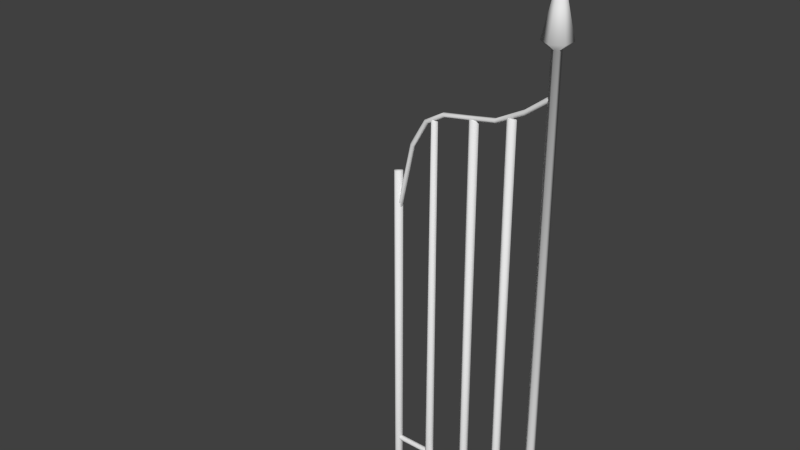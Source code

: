 # Source: graveyard.blend  (saved by Blender 2.74.0; exported with 4.5.12 LTS)
import bpy
from mathutils import Matrix  # noqa: F401  (used for matrix-valued properties, if any)

bpy.ops.wm.read_factory_settings(use_empty=True)
scene = bpy.context.scene
scene.name = 'Scene'

# ---- collections
col_collection_1 = bpy.data.collections.new('Collection 1'); scene.collection.children.link(col_collection_1)
col_collection_1.hide_render = True
col_collection_1.hide_viewport = True
col_collection_2 = bpy.data.collections.new('Collection 2'); scene.collection.children.link(col_collection_2)
col_collection_2.hide_render = True
col_collection_2.hide_viewport = True
col_collection_3 = bpy.data.collections.new('Collection 3'); scene.collection.children.link(col_collection_3)
col_collection_3.hide_render = True
col_collection_3.hide_viewport = True
col_collection_4 = bpy.data.collections.new('Collection 4'); scene.collection.children.link(col_collection_4)
col_collection_4.hide_render = True
col_collection_4.hide_viewport = True
col_collection_5 = bpy.data.collections.new('Collection 5'); scene.collection.children.link(col_collection_5)

# ---- materials (node trees are filled in below, after node groups)
mat_dirt = bpy.data.materials.new('dirt')
mat_dirt.alpha_threshold = 0.0
mat_dirt.use_transparent_shadow = False
mat_dirt.roughness = 0.5
mat_main = bpy.data.materials.new('main')
mat_main.alpha_threshold = 0.0
mat_main.use_transparent_shadow = False
mat_main.roughness = 0.5
mat_bell_stand = bpy.data.materials.new('bell_stand')
mat_bell_stand.alpha_threshold = 0.0
mat_bell_stand.use_transparent_shadow = False
mat_bell_stand.roughness = 0.5
mat_bell = bpy.data.materials.new('bell')
mat_bell.alpha_threshold = 0.0
mat_bell.use_transparent_shadow = False
mat_bell.diffuse_color = (0.8, 0.3379, 0.1713, 1.0)
mat_bell.roughness = 0.5
mat_dop_dirt = bpy.data.materials.new('dop_dirt')
mat_dop_dirt.alpha_threshold = 0.0
mat_dop_dirt.use_transparent_shadow = False
mat_dop_dirt.roughness = 0.5

# ---- node groups
ng_auto_smooth = bpy.data.node_groups.new('Auto Smooth', 'GeometryNodeTree')
_s = ng_auto_smooth.interface.new_socket(name='Geometry', in_out='OUTPUT', socket_type='NodeSocketGeometry')
_s = ng_auto_smooth.interface.new_socket(name='Geometry', in_out='INPUT', socket_type='NodeSocketGeometry')
_s = ng_auto_smooth.interface.new_socket(name='Angle', in_out='INPUT', socket_type='NodeSocketFloat')
_s.subtype = 'ANGLE'
_s.min_value = 0.0
_s.max_value = 3.142
ng_auto_smooth.is_modifier = True
_N = ng_auto_smooth.nodes; _L = ng_auto_smooth.links
n0 = _N.new('NodeGroupOutput'); n0.name = 'Group Output'; n0.location = (480, -100)
n1 = _N.new('NodeGroupInput'); n1.name = 'Group Input'; n1.location = (-420, -300)
n2 = _N.new('NodeGroupInput'); n2.name = 'Group Input.001'; n2.location = (-60, -100)
n3 = _N.new('GeometryNodeSetShadeSmooth'); n3.name = 'Set Shade Smooth'; n3.location = (120, -100)
n3.domain = 'EDGE'
n4 = _N.new('GeometryNodeSetShadeSmooth'); n4.name = 'Set Shade Smooth.001'; n4.location = (300, -100)
n5 = _N.new('GeometryNodeInputMeshEdgeAngle'); n5.name = 'Edge Angle'; n5.location = (-420, -220)
n6 = _N.new('GeometryNodeInputEdgeSmooth'); n6.name = 'Is Edge Smooth'; n6.location = (-60, -160)
n7 = _N.new('GeometryNodeInputShadeSmooth'); n7.name = 'Is Face Smooth'; n7.location = (-240, -340)
n8 = _N.new('FunctionNodeBooleanMath'); n8.name = 'Boolean Math'; n8.location = (-60, -220)
n9 = _N.new('FunctionNodeCompare'); n9.name = 'Compare'; n9.location = (-240, -180)
n9.operation = 'LESS_EQUAL'
_L.new(n5.outputs[0], n9.inputs[0])
_L.new(n4.outputs[0], n0.inputs[0])
_L.new(n1.outputs[1], n9.inputs[1])
_L.new(n9.outputs[0], n8.inputs[0])
_L.new(n7.outputs[0], n8.inputs[1])
_L.new(n2.outputs[0], n3.inputs[0])
_L.new(n6.outputs[0], n3.inputs[1])
_L.new(n3.outputs[0], n4.inputs[0])
_L.new(n8.outputs[0], n3.inputs[2])
n0.is_active_output = True

# ---- material node trees

# ---- world
world_world = bpy.data.worlds.new('World'); scene.world = world_world
world_world.color = (0.05088, 0.05088, 0.05088)
world_world.use_sun_shadow = False
world_world.sun_shadow_jitter_overblur = 0.0
world_world.cycles.sampling_method = 'MANUAL'
world_world.cycles.sample_map_resolution = 256
world_world.light_settings.distance = 50.0

# ---- meshes
me_cube_001 = bpy.data.meshes.new('Cube.001')
me_cube_001.from_pydata([(7.139, -0.2429, -2.081), (-7.345, -0.2429, -2.096), (-7.519, -0.2429, 165.1), (7.139, 6.238, -2.081), (6.965, 6.238, 165.1), (-7.345, 6.238, -2.096), (-7.519, 6.238, 165.1), (40.35, -0.4802, 127.7), (13.66, -0.4585, 127.8), (40.26, -0.4802, 125.9), (-40.27, -0.4802, 135.9), (40.56, -0.4802, 131.6), (-1.512, -7.483, 124.9), (39.79, -0.4802, 117.1), (-41.03, -0.4802, 121.4), (-11.13, -4.072, 135.8), (-7.145, -4.072, 135.3), (8.1, -4.072, 115.3), (10.53, -4.072, 117.7), (-9.725, 3.392, 134.8), (-8.08, 5.675, 136.3), (8.1, 5.486, 115.3), (8.659, 5.487, 119.6), (-5.512, -6.329, 133.7), (8.9, -6.329, 119.3), (6.468, -6.329, 116.9), (-9.492, -6.329, 132.8), (7.026, 7.744, 121.2), (-7.06, 7.744, 135.3), (-7.727, 7.744, 131.0), (6.468, 7.744, 116.9), (-41.03, -4.464, 121.4), (39.79, -4.464, 117.1), (-40.27, -4.464, 135.9), (40.56, -4.464, 131.6), (40.23, -4.464, 126.1), (27.56, -4.442, 125.2), (40.14, -4.464, 124.3), (1.694, -7.483, 126.5), (-0.01691, 8.548, 128.2), (-1.512, 8.548, 124.9), (2.619, -0.2429, 165.1), (6.965, 4.126, 165.1), (6.976, -0.2429, 154.0)], [], [(6, 4, 3, 5), (2, 6, 5, 1), (41, 43, 42), (28, 23, 38, 39), (31, 32, 37, 36, 33), (26, 29, 40, 12), (14, 10, 8, 9, 13), (11, 34, 35, 7), (13, 32, 31, 14), (24, 25, 17, 18), (22, 18, 21), (28, 29, 19, 20), (16, 20, 15), (25, 30, 21, 17), (27, 24, 18, 22), (20, 16, 23, 28), (39, 38, 24, 27), (15, 19, 29, 26), (12, 40, 30, 25), (22, 21, 30, 27), (39, 40, 29, 28), (16, 15, 23), (38, 12, 25, 24), (9, 37, 32, 13), (27, 30, 40, 39), (8, 36, 37, 9), (14, 31, 33, 10), (7, 35, 36, 8), (23, 26, 12, 38), (10, 11, 7, 8), (33, 36, 35, 34), (10, 33, 34, 11), (20, 19, 15), (18, 17, 21), (15, 26, 23), (4, 6, 2, 41, 42), (4, 42, 43, 0, 3), (41, 2, 1, 0, 43)])
me_cube_001.polygons.foreach_set('use_smooth', [True] * 38)
me_cube_001.polygons.foreach_set('material_index', [1, 1, 1, 1, 1, 1, 1, 1, 1, 1, 1, 1, 1, 1, 1, 1, 1, 1, 1, 1, 1, 1, 1, 1, 1, 1, 1, 1, 1, 1, 1, 1, 1, 1, 1, 1, 1, 1])
_k = set([(0, 1), (0, 3), (0, 43), (1, 2), (1, 5), (2, 6), (2, 41), (3, 4), (3, 5), (4, 6), (4, 42), (5, 6), (7, 8), (7, 11), (7, 35), (8, 9), (8, 36), (9, 13), (9, 37), (10, 11), (10, 14), (10, 33), (11, 34), (13, 14), (13, 32), (14, 31), (31, 32), (31, 33), (32, 37), (33, 34), (34, 35), (35, 36), (36, 37), (41, 42), (41, 43), (42, 43)])
me_cube_001.attributes.new('sharp_edge', 'BOOLEAN', 'EDGE').data.foreach_set('value', [ (min(e.vertices), max(e.vertices)) in _k for e in me_cube_001.edges])
_uv = me_cube_001.uv_layers.new(name='UVMap')
_uv.uv.foreach_set('vector', [0.4415, 0.9553, 0.4415, 0.9926, 0.01162, 0.9926, 0.01162, 0.9553, 0.8776, 0.9108, 0.8776, 0.9274, 0.4477, 0.9274, 0.4477, 0.9108, 0.8832, 0.9695, 0.8685, 0.9427, 0.8947, 0.9586, 0.919, 0.3209, 0.8827, 0.3159, 0.8793, 0.2898, 0.9206, 0.2953, 0.4381, 0.9483, 0.23, 0.9483, 0.2301, 0.9298, 0.2625, 0.9293, 0.4381, 0.9111, 0.9765, 0.1593, 0.9403, 0.1528, 0.9383, 0.1303, 0.9795, 0.1303, 0.2235, 0.9099, 0.2235, 0.9471, 0.08397, 0.9337, 0.0154, 0.9324, 0.0154, 0.9099, 0.9945, 0.9729, 0.9843, 0.9729, 0.9843, 0.9587, 0.9945, 0.9627, 0.6441, 0.904, 0.6441, 0.8938, 0.8522, 0.8938, 0.8522, 0.904, 0.894, 0.1111, 0.9041, 0.1112, 0.9041, 0.1195, 0.894, 0.1194, 0.894, 0.1449, 0.894, 0.1194, 0.9041, 0.1445, 0.894, 0.02685, 0.9041, 0.02721, 0.9041, 0.03688, 0.894, 0.03166, 0.894, 0.05042, 0.894, 0.03166, 0.9041, 0.04878, 0.9765, 0.1013, 0.9403, 0.1013, 0.9461, 0.09541, 0.9707, 0.09541, 0.9181, 0.2698, 0.8818, 0.2636, 0.8875, 0.2575, 0.9122, 0.2639, 0.9137, 0.3248, 0.8886, 0.3217, 0.8827, 0.3159, 0.919, 0.3209, 0.9206, 0.2953, 0.8793, 0.2898, 0.8818, 0.2636, 0.9181, 0.2698, 0.9707, 0.168, 0.9514, 0.164, 0.9403, 0.1528, 0.9765, 0.1593, 0.9795, 0.1303, 0.9383, 0.1303, 0.9403, 0.1013, 0.9765, 0.1013, 0.894, 0.1449, 0.9041, 0.1445, 0.9041, 0.1524, 0.894, 0.1527, 0.894, 0.1748, 0.9041, 0.175, 0.9041, 0.1967, 0.894, 0.1968, 0.894, 0.05042, 0.9041, 0.04878, 0.894, 0.05847, 0.894, 0.08479, 0.9041, 0.08488, 0.9041, 0.1112, 0.894, 0.1111, 0.9106, 0.9341, 0.9003, 0.9301, 0.9003, 0.9116, 0.9106, 0.9116, 0.894, 0.1527, 0.9041, 0.1524, 0.9041, 0.175, 0.894, 0.1748, 0.9756, 0.9816, 0.9394, 0.9926, 0.907, 0.9926, 0.907, 0.9816, 0.8835, 0.9103, 0.8938, 0.9103, 0.8938, 0.9475, 0.8835, 0.9475, 0.9096, 0.971, 0.9098, 0.96, 0.9425, 0.9589, 0.9782, 0.971, 0.894, 0.05847, 0.9041, 0.05856, 0.9041, 0.08488, 0.894, 0.08479, 0.2235, 0.9471, 0.0154, 0.9471, 0.0154, 0.937, 0.08397, 0.9337, 0.4381, 0.9111, 0.2625, 0.9293, 0.2301, 0.9252, 0.23, 0.9111, 0.8522, 0.8938, 0.8522, 0.904, 0.6441, 0.904, 0.6441, 0.8938, 0.894, 0.03166, 0.9041, 0.03688, 0.9041, 0.04878, 0.894, 0.1194, 0.9041, 0.1195, 0.9041, 0.1445, 0.9041, 0.04878, 0.9041, 0.05856, 0.894, 0.05847, 0.9001, 0.9587, 0.8993, 0.9959, 0.8827, 0.9956, 0.8832, 0.9695, 0.8947, 0.9586, 0.8655, 0.9309, 0.8655, 0.9382, 0.8379, 0.9491, 0.4486, 0.9491, 0.4486, 0.9329, 0.8776, 0.9682, 0.8776, 0.9942, 0.4477, 0.9942, 0.4477, 0.957, 0.8492, 0.957])
me_cube_001.materials.append(mat_dirt)
me_cube_001.materials.append(mat_main)
me_cube_001.materials.append(mat_bell_stand)
me_cube_001.materials.append(mat_bell)
me_cube_001.materials.append(mat_dop_dirt)
me_cube_001.use_remesh_preserve_volume = False
me_cube_001.use_remesh_preserve_attributes = False
me_cube_001.use_mirror_vertex_groups = False
me_cube_001.update()
me_cube_036 = bpy.data.meshes.new('Cube.036')
me_cube_036.from_pydata([(7.139, -0.2429, -2.081), (-7.345, -0.2429, -2.096), (-7.519, -0.2429, 230.8), (7.139, 6.238, -2.081), (6.965, 6.238, 230.8), (-7.345, 6.238, -2.096), (-7.519, 6.238, 230.8), (72.43, -0.4802, 174.8), (45.74, -0.4585, 175.0), (72.34, -0.4802, 173.1), (-61.0, -0.4802, 184.3), (72.64, -0.4802, 178.8), (-1.512, -7.483, 173.3), (71.88, -0.4802, 164.3), (-61.77, -0.4802, 169.8), (-11.13, -4.072, 184.2), (-7.145, -4.072, 183.8), (8.1, -4.072, 163.7), (10.53, -4.072, 166.1), (-9.725, 3.392, 183.2), (-8.08, 5.675, 184.7), (8.1, 5.486, 163.7), (8.659, 5.487, 168.0), (-5.512, -6.329, 182.1), (8.9, -6.329, 167.8), (6.468, -6.329, 165.3), (-9.492, -6.329, 181.3), (7.026, 7.744, 169.6), (-7.06, 7.744, 183.7), (-7.727, 7.744, 179.4), (6.468, 7.744, 165.3), (-61.77, -4.464, 169.8), (71.88, -4.464, 164.3), (-61.0, -4.464, 184.3), (72.64, -4.464, 178.8), (72.32, -4.464, 173.3), (59.64, -4.442, 172.4), (72.22, -4.464, 171.5), (1.694, -7.483, 175.0), (-0.01691, 8.548, 176.7), (-1.512, 8.548, 173.3), (2.619, -0.2429, 230.8), (6.965, 4.126, 230.8), (6.976, -0.2429, 219.8)], [], [(6, 4, 3, 5), (2, 6, 5, 1), (41, 43, 42), (28, 23, 38, 39), (31, 32, 37, 36, 33), (26, 29, 40, 12), (14, 10, 8, 9, 13), (11, 34, 35, 7), (13, 32, 31, 14), (24, 25, 17, 18), (22, 18, 21), (28, 29, 19, 20), (16, 20, 15), (25, 30, 21, 17), (27, 24, 18, 22), (20, 16, 23, 28), (39, 38, 24, 27), (15, 19, 29, 26), (12, 40, 30, 25), (22, 21, 30, 27), (39, 40, 29, 28), (16, 15, 23), (38, 12, 25, 24), (9, 37, 32, 13), (27, 30, 40, 39), (8, 36, 37, 9), (14, 31, 33, 10), (7, 35, 36, 8), (23, 26, 12, 38), (10, 11, 7, 8), (33, 36, 35, 34), (10, 33, 34, 11), (20, 19, 15), (18, 17, 21), (15, 26, 23), (4, 6, 2, 41, 42), (4, 42, 43, 0, 3), (41, 2, 1, 0, 43)])
me_cube_036.polygons.foreach_set('use_smooth', [True] * 38)
me_cube_036.polygons.foreach_set('material_index', [1, 1, 1, 1, 1, 1, 1, 1, 1, 1, 1, 1, 1, 1, 1, 1, 1, 1, 1, 1, 1, 1, 1, 1, 1, 1, 1, 1, 1, 1, 1, 1, 1, 1, 1, 1, 1, 1])
_k = set([(0, 1), (0, 3), (0, 43), (1, 2), (1, 5), (2, 6), (2, 41), (3, 4), (3, 5), (4, 6), (4, 42), (5, 6), (7, 8), (7, 11), (7, 35), (8, 9), (8, 36), (9, 13), (9, 37), (10, 11), (10, 14), (10, 33), (11, 34), (13, 14), (13, 32), (14, 31), (31, 32), (31, 33), (32, 37), (33, 34), (34, 35), (35, 36), (36, 37), (41, 42), (41, 43), (42, 43)])
me_cube_036.attributes.new('sharp_edge', 'BOOLEAN', 'EDGE').data.foreach_set('value', [ (min(e.vertices), max(e.vertices)) in _k for e in me_cube_036.edges])
_uv = me_cube_036.uv_layers.new(name='UVMap')
_uv.uv.foreach_set('vector', [0.4415, 0.9553, 0.4415, 0.9926, 0.01162, 0.9926, 0.01162, 0.9553, 0.8776, 0.9108, 0.8776, 0.9274, 0.4477, 0.9274, 0.4477, 0.9108, 0.8832, 0.9695, 0.8685, 0.9427, 0.8947, 0.9586, 0.919, 0.3209, 0.8827, 0.3159, 0.8793, 0.2898, 0.9206, 0.2953, 0.4381, 0.9483, 0.23, 0.9483, 0.2301, 0.9298, 0.2625, 0.9293, 0.4381, 0.9111, 0.9765, 0.1593, 0.9403, 0.1528, 0.9383, 0.1303, 0.9795, 0.1303, 0.2235, 0.9099, 0.2235, 0.9471, 0.08397, 0.9337, 0.0154, 0.9324, 0.0154, 0.9099, 0.9945, 0.9729, 0.9843, 0.9729, 0.9843, 0.9587, 0.9945, 0.9627, 0.6441, 0.904, 0.6441, 0.8938, 0.8522, 0.8938, 0.8522, 0.904, 0.894, 0.1111, 0.9041, 0.1112, 0.9041, 0.1195, 0.894, 0.1194, 0.894, 0.1449, 0.894, 0.1194, 0.9041, 0.1445, 0.894, 0.02685, 0.9041, 0.02721, 0.9041, 0.03688, 0.894, 0.03166, 0.894, 0.05042, 0.894, 0.03166, 0.9041, 0.04878, 0.9765, 0.1013, 0.9403, 0.1013, 0.9461, 0.09541, 0.9707, 0.09541, 0.9181, 0.2698, 0.8818, 0.2636, 0.8875, 0.2575, 0.9122, 0.2639, 0.9137, 0.3248, 0.8886, 0.3217, 0.8827, 0.3159, 0.919, 0.3209, 0.9206, 0.2953, 0.8793, 0.2898, 0.8818, 0.2636, 0.9181, 0.2698, 0.9707, 0.168, 0.9514, 0.164, 0.9403, 0.1528, 0.9765, 0.1593, 0.9795, 0.1303, 0.9383, 0.1303, 0.9403, 0.1013, 0.9765, 0.1013, 0.894, 0.1449, 0.9041, 0.1445, 0.9041, 0.1524, 0.894, 0.1527, 0.894, 0.1748, 0.9041, 0.175, 0.9041, 0.1967, 0.894, 0.1968, 0.894, 0.05042, 0.9041, 0.04878, 0.894, 0.05847, 0.894, 0.08479, 0.9041, 0.08488, 0.9041, 0.1112, 0.894, 0.1111, 0.9106, 0.9341, 0.9003, 0.9301, 0.9003, 0.9116, 0.9106, 0.9116, 0.894, 0.1527, 0.9041, 0.1524, 0.9041, 0.175, 0.894, 0.1748, 0.9756, 0.9816, 0.9394, 0.9926, 0.907, 0.9926, 0.907, 0.9816, 0.8835, 0.9103, 0.8938, 0.9103, 0.8938, 0.9475, 0.8835, 0.9475, 0.9096, 0.971, 0.9098, 0.96, 0.9425, 0.9589, 0.9782, 0.971, 0.894, 0.05847, 0.9041, 0.05856, 0.9041, 0.08488, 0.894, 0.08479, 0.2235, 0.9471, 0.0154, 0.9471, 0.0154, 0.937, 0.08397, 0.9337, 0.4381, 0.9111, 0.2625, 0.9293, 0.2301, 0.9252, 0.23, 0.9111, 0.8522, 0.8938, 0.8522, 0.904, 0.6441, 0.904, 0.6441, 0.8938, 0.894, 0.03166, 0.9041, 0.03688, 0.9041, 0.04878, 0.894, 0.1194, 0.9041, 0.1195, 0.9041, 0.1445, 0.9041, 0.04878, 0.9041, 0.05856, 0.894, 0.05847, 0.9001, 0.9587, 0.8993, 0.9959, 0.8827, 0.9956, 0.8832, 0.9695, 0.8947, 0.9586, 0.8655, 0.9309, 0.8655, 0.9382, 0.8379, 0.9491, 0.4486, 0.9491, 0.4486, 0.9329, 0.8776, 0.9682, 0.8776, 0.9942, 0.4477, 0.9942, 0.4477, 0.957, 0.8492, 0.957])
me_cube_036.materials.append(mat_dirt)
me_cube_036.materials.append(mat_main)
me_cube_036.materials.append(mat_bell_stand)
me_cube_036.materials.append(mat_bell)
me_cube_036.materials.append(mat_dop_dirt)
me_cube_036.use_remesh_preserve_volume = False
me_cube_036.use_remesh_preserve_attributes = False
me_cube_036.use_mirror_vertex_groups = False
me_cube_036.update()
me_cube_037 = bpy.data.meshes.new('Cube.037')
me_cube_037.from_pydata([(-57.16, -23.23, 0.0), (-57.16, 23.23, 0.0), (-62.77, 23.23, 166.8), (-62.77, -23.23, 166.8), (-47.31, 23.23, 166.8), (-46.17, -23.23, 197.4), (-47.31, -23.23, 166.8), (-48.1, 23.23, 0.0), (-46.17, 23.23, 197.4), (-48.1, -23.23, 0.0), (-24.05, 23.23, 166.8), (-24.05, -23.23, 166.8), (-24.05, 23.23, 221.6), (-24.05, -23.23, 0.0), (-24.05, -23.23, 221.6), (-24.05, 23.23, 0.0), (-35.68, 23.23, 166.8), (-35.93, -23.23, 212.2), (-36.08, 23.23, 0.0), (-35.68, -23.23, 166.8), (-35.93, 23.23, 212.2), (-36.08, -23.23, 0.0), (0.0, -23.23, 166.8), (0.0, 23.23, 166.8), (57.16, -23.23, 0.0), (57.16, 23.23, 0.0), (62.77, 23.23, 166.8), (62.77, -23.23, 166.8), (0.0, 23.23, 224.5), (0.0, -23.23, 224.5), (0.0, -23.23, 0.0), (0.0, 23.23, 0.0), (47.31, 23.23, 166.8), (46.17, -23.23, 197.4), (47.31, -23.23, 166.8), (48.1, 23.23, 0.0), (46.17, 23.23, 197.4), (48.1, -23.23, 0.0), (24.05, 23.23, 166.8), (24.05, -23.23, 166.8), (24.05, 23.23, 221.6), (24.05, -23.23, 0.0), (24.05, -23.23, 221.6), (24.05, 23.23, 0.0), (35.68, 23.23, 166.8), (35.93, -23.23, 212.2), (36.08, 23.23, 0.0), (35.68, -23.23, 166.8), (35.93, 23.23, 212.2), (36.08, -23.23, 0.0)], [], [(6, 5, 8, 4), (6, 3, 0, 9), (17, 5, 6, 19), (12, 28, 23, 10), (3, 2, 1, 0), (10, 23, 31, 15), (2, 4, 7, 1), (4, 2, 3, 6), (19, 6, 9, 21), (17, 20, 8, 5), (29, 28, 12, 14), (22, 11, 13, 30), (16, 10, 15, 18), (20, 12, 10, 16), (29, 14, 11, 22), (8, 20, 16, 4), (4, 16, 18, 7), (14, 12, 20, 17), (11, 19, 21, 13), (14, 17, 19, 11), (34, 32, 36, 33), (34, 37, 24, 27), (45, 47, 34, 33), (40, 38, 23, 28), (27, 24, 25, 26), (38, 43, 31, 23), (26, 25, 35, 32), (32, 34, 27, 26), (47, 49, 37, 34), (45, 33, 36, 48), (29, 42, 40, 28), (22, 30, 41, 39), (44, 46, 43, 38), (48, 44, 38, 40), (29, 22, 39, 42), (36, 32, 44, 48), (32, 35, 46, 44), (42, 45, 48, 40), (39, 41, 49, 47), (42, 39, 47, 45)])
me_cube_037.polygons.foreach_set('use_smooth', [True] * 40)
_k = set([(0, 1), (0, 3), (0, 9), (1, 2), (2, 4), (3, 6), (4, 6), (4, 8), (5, 6), (5, 17), (8, 20), (9, 21), (12, 20), (12, 28), (13, 21), (13, 30), (14, 17), (14, 29), (24, 25), (24, 27), (24, 37), (25, 26), (26, 32), (27, 34), (28, 40), (29, 42), (30, 41), (32, 34), (32, 36), (33, 34), (33, 45), (36, 48), (37, 49), (40, 48), (41, 49), (42, 45)])
me_cube_037.attributes.new('sharp_edge', 'BOOLEAN', 'EDGE').data.foreach_set('value', [ (min(e.vertices), max(e.vertices)) in _k for e in me_cube_037.edges])
_uv = me_cube_037.uv_layers.new(name='UVMap')
_uv.uv.foreach_set('vector', [0.4683, 0.8114, 0.3675, 0.8114, 0.3675, 0.6738, 0.4683, 0.6738, 0.7861, 0.1737, 0.8371, 0.1737, 0.8186, 0.6678, 0.7887, 0.6678, 0.7486, 0.03952, 0.7824, 0.08319, 0.7861, 0.1737, 0.7478, 0.1737, 0.1309, 0.01159, 0.2101, 0.002961, 0.2101, 0.1737, 0.1309, 0.1737, 0.8436, 0.002961, 0.9967, 0.002961, 0.9967, 0.497, 0.8436, 0.497, 0.1309, 0.1737, 0.2101, 0.1737, 0.2101, 0.6678, 0.1309, 0.6678, 0.003294, 0.1737, 0.05424, 0.1737, 0.05162, 0.6678, 0.02178, 0.6678, 0.5833, 0.8114, 0.5324, 0.8114, 0.5324, 0.6738, 0.5833, 0.6738, 0.7478, 0.1737, 0.7861, 0.1737, 0.7887, 0.6678, 0.7491, 0.6678, 0.3189, 0.8114, 0.3189, 0.6738, 0.3675, 0.6738, 0.3675, 0.8114, 0.003294, 0.7802, 0.1564, 0.7802, 0.1564, 0.8514, 0.003294, 0.8514, 0.6303, 0.1737, 0.7095, 0.1737, 0.7095, 0.6678, 0.6303, 0.6678, 0.09255, 0.1737, 0.1309, 0.1737, 0.1309, 0.6678, 0.09124, 0.6678, 0.09171, 0.03952, 0.1309, 0.01159, 0.1309, 0.1737, 0.09255, 0.1737, 0.6303, 0.002961, 0.7095, 0.01159, 0.7095, 0.1737, 0.6303, 0.1737, 0.05797, 0.08319, 0.09171, 0.03952, 0.09255, 0.1737, 0.05424, 0.1737, 0.05424, 0.1737, 0.09255, 0.1737, 0.09124, 0.6678, 0.05162, 0.6678, 0.003294, 0.8514, 0.1564, 0.8514, 0.1564, 0.8866, 0.003294, 0.8866, 0.7095, 0.1737, 0.7478, 0.1737, 0.7491, 0.6678, 0.7095, 0.6678, 0.7095, 0.01159, 0.7486, 0.03952, 0.7478, 0.1737, 0.7095, 0.1737, 0.3123, 0.6738, 0.3123, 0.8114, 0.2116, 0.8114, 0.2116, 0.6738, 0.4744, 0.1737, 0.4718, 0.6678, 0.442, 0.6678, 0.4235, 0.1737, 0.5119, 0.03952, 0.5127, 0.1737, 0.4744, 0.1737, 0.4781, 0.08319, 0.2893, 0.01159, 0.2893, 0.1737, 0.2101, 0.1737, 0.2101, 0.002961, 0.8436, 0.997, 0.8436, 0.503, 0.9967, 0.503, 0.9967, 0.997, 0.2893, 0.1737, 0.2893, 0.6678, 0.2101, 0.6678, 0.2101, 0.1737, 0.4169, 0.1737, 0.3984, 0.6678, 0.3686, 0.6678, 0.3659, 0.1737, 0.4749, 0.8114, 0.4749, 0.6738, 0.5258, 0.6738, 0.5258, 0.8114, 0.5127, 0.1737, 0.5114, 0.6678, 0.4718, 0.6678, 0.4744, 0.1737, 0.1629, 0.6738, 0.2116, 0.6738, 0.2116, 0.8114, 0.1629, 0.8114, 0.003294, 0.7802, 0.003294, 0.7089, 0.1564, 0.7089, 0.1564, 0.7802, 0.6303, 0.1737, 0.6303, 0.6678, 0.551, 0.6678, 0.551, 0.1737, 0.3276, 0.1737, 0.3289, 0.6678, 0.2893, 0.6678, 0.2893, 0.1737, 0.3285, 0.03952, 0.3276, 0.1737, 0.2893, 0.1737, 0.2893, 0.01159, 0.6303, 0.002961, 0.6303, 0.1737, 0.551, 0.1737, 0.551, 0.01159, 0.3622, 0.08319, 0.3659, 0.1737, 0.3276, 0.1737, 0.3285, 0.03952, 0.3659, 0.1737, 0.3686, 0.6678, 0.3289, 0.6678, 0.3276, 0.1737, 0.003294, 0.7089, 0.003294, 0.6738, 0.1564, 0.6738, 0.1564, 0.7089, 0.551, 0.1737, 0.551, 0.6678, 0.5114, 0.6678, 0.5127, 0.1737, 0.551, 0.01159, 0.551, 0.1737, 0.5127, 0.1737, 0.5119, 0.03952])
me_cube_037.use_remesh_preserve_volume = False
me_cube_037.use_remesh_preserve_attributes = False
me_cube_037.use_mirror_vertex_groups = False
me_cube_037.update()
me_circle = bpy.data.meshes.new('Circle')
me_circle.from_pydata([(-172.2, 5.211, 0.3056), (-176.8, 2.606, 0.3056), (-176.8, -2.606, 0.3056), (-172.2, -5.211, 0.3056), (-167.7, -2.606, 0.3056), (-167.7, 2.606, 0.3056), (-172.2, 5.211, 259.3), (-176.8, 2.606, 259.3), (-176.8, -2.606, 259.3), (-172.2, -5.211, 259.3), (-167.7, -2.606, 259.3), (-167.7, 2.606, 259.3), (-170.5, 5.211, 181.9), (-170.5, 2.606, 186.4), (-170.5, -2.606, 186.4), (-170.5, -5.211, 181.9), (-170.5, -2.606, 177.3), (-170.5, 2.606, 177.3), (-170.5, 5.211, 25.87), (-170.5, 2.606, 30.39), (-170.5, -2.606, 30.39), (-170.5, -5.211, 25.87), (-170.5, -2.606, 21.36), (-170.5, 2.606, 21.36), (-126.0, 5.211, 0.3056), (-130.6, 2.606, 0.3056), (-130.6, -2.606, 0.3056), (-126.0, -5.211, 0.3056), (-121.5, -2.606, 0.3056), (-121.5, 2.606, 0.3056), (-126.0, 5.211, 230.1), (-130.6, 2.606, 230.1), (-130.6, -2.606, 230.1), (-126.0, -5.211, 230.1), (-121.5, -2.606, 230.1), (-121.5, 2.606, 230.1), (-58.89, 5.211, 0.3056), (-63.41, 2.606, 0.3056), (-63.41, -2.606, 0.3056), (-58.89, -5.211, 0.3056), (-54.38, -2.606, 0.3056), (-54.38, 2.606, 0.3056), (-58.89, 5.211, 210.2), (-63.41, 2.606, 210.2), (-63.41, -2.606, 210.2), (-58.89, -5.211, 210.2), (-54.38, -2.606, 210.2), (-54.38, 2.606, 210.2), (-3.956, 2.606, 0.3056), (-3.956, -2.606, 0.3056), (-3.956, 2.606, 200.8), (-3.956, -2.606, 200.8), (-172.2, 15.33, 266.9), (-185.5, 7.664, 266.9), (-185.5, -7.664, 266.9), (-172.2, -15.33, 266.9), (-159.0, -7.664, 266.9), (-159.0, 7.664, 266.9), (-172.2, -1.015e-07, 335.9), (-116.5, -5.518, 237.3), (-126.0, -11.04, 237.3), (-135.6, -5.518, 237.3), (-135.6, 5.518, 237.3), (-126.0, 11.04, 237.3), (-116.5, 5.518, 237.3), (-126.0, 1.036e-07, 254.3), (-48.97, -5.727, 217.7), (-58.89, -11.45, 217.7), (-68.81, -5.727, 217.7), (-68.81, 5.727, 217.7), (-58.89, 11.45, 217.7), (-48.97, 5.727, 217.7), (-58.89, -1.015e-07, 239.0), (-171.3, -3.217, 116.4), (-171.8, -4.845, 119.2), (-171.8, -8.102, 119.2), (-171.3, -9.731, 116.4), (-170.9, -8.102, 113.6), (-170.9, -4.845, 113.6), (-136.8, -3.217, 122.0), (-137.3, -4.845, 124.8), (-137.3, -8.102, 124.8), (-136.8, -9.731, 122.0), (-136.4, -8.102, 119.2), (-136.4, -4.845, 119.2), (-101.7, -3.217, 116.4), (-100.4, -4.845, 119.0), (-100.4, -8.102, 119.0), (-101.7, -9.731, 116.4), (-103.0, -8.102, 113.9), (-103.0, -4.845, 113.9), (-74.0, -3.217, 90.56), (-72.73, -4.845, 93.08), (-72.73, -8.102, 93.08), (-74.0, -9.731, 90.56), (-75.26, -8.102, 88.04), (-75.26, -4.845, 88.04), (-37.04, -3.217, 84.4), (-37.87, -4.845, 87.1), (-37.87, -8.102, 87.1), (-37.04, -9.731, 84.4), (-36.21, -8.102, 81.7), (-36.21, -4.845, 81.7), (-11.17, -3.217, 106.6), (-13.43, -4.845, 108.3), (-13.43, -8.102, 108.3), (-11.17, -9.731, 106.6), (-8.914, -8.102, 104.9), (-8.914, -4.845, 104.9), (-2.232, -4.845, 129.9), (-2.232, -8.102, 129.9), (172.2, 5.211, 0.3056), (176.8, 2.606, 0.3056), (176.8, -2.606, 0.3056), (172.2, -5.211, 0.3056), (167.7, -2.606, 0.3056), (167.7, 2.606, 0.3056), (172.2, 5.211, 259.3), (176.8, 2.606, 259.3), (176.8, -2.606, 259.3), (172.2, -5.211, 259.3), (167.7, -2.606, 259.3), (167.7, 2.606, 259.3), (170.5, 5.211, 181.9), (170.5, 2.606, 186.4), (170.5, -2.606, 186.4), (170.5, -5.211, 181.9), (170.5, -2.606, 177.3), (170.5, 2.606, 177.3), (170.5, 5.211, 25.87), (170.5, 2.606, 30.39), (170.5, -2.606, 30.39), (170.5, -5.211, 25.87), (170.5, -2.606, 21.36), (170.5, 2.606, 21.36), (126.0, 5.211, 0.3056), (130.6, 2.606, 0.3056), (130.6, -2.606, 0.3056), (126.0, -5.211, 0.3056), (121.5, -2.606, 0.3056), (121.5, 2.606, 0.3056), (126.0, 5.211, 230.1), (130.6, 2.606, 230.1), (130.6, -2.606, 230.1), (126.0, -5.211, 230.1), (121.5, -2.606, 230.1), (121.5, 2.606, 230.1), (58.89, 5.211, 0.3056), (63.41, 2.606, 0.3056), (63.41, -2.606, 0.3056), (58.89, -5.211, 0.3056), (54.38, -2.606, 0.3056), (54.38, 2.606, 0.3056), (58.89, 5.211, 210.2), (63.41, 2.606, 210.2), (63.41, -2.606, 210.2), (58.89, -5.211, 210.2), (54.38, -2.606, 210.2), (54.38, 2.606, 210.2), (3.956, 2.606, 0.3056), (3.956, -2.606, 0.3056), (3.956, 2.606, 200.8), (3.956, -2.606, 200.8), (172.2, 15.33, 266.9), (185.5, 7.664, 266.9), (185.5, -7.664, 266.9), (172.2, -15.33, 266.9), (159.0, -7.664, 266.9), (159.0, 7.664, 266.9), (172.2, -1.015e-07, 335.9), (116.5, -5.518, 237.3), (126.0, -11.04, 237.3), (135.6, -5.518, 237.3), (135.6, 5.518, 237.3), (126.0, 11.04, 237.3), (116.5, 5.518, 237.3), (126.0, 1.036e-07, 254.3), (48.97, -5.727, 217.7), (58.89, -11.45, 217.7), (68.81, -5.727, 217.7), (68.81, 5.727, 217.7), (58.89, 11.45, 217.7), (48.97, 5.727, 217.7), (58.89, -1.015e-07, 239.0), (171.3, -3.217, 116.4), (171.8, -4.845, 119.2), (171.8, -8.102, 119.2), (171.3, -9.731, 116.4), (170.9, -8.102, 113.6), (170.9, -4.845, 113.6), (136.8, -3.217, 122.0), (137.3, -4.845, 124.8), (137.3, -8.102, 124.8), (136.8, -9.731, 122.0), (136.4, -8.102, 119.2), (136.4, -4.845, 119.2), (101.7, -3.217, 116.4), (100.4, -4.845, 119.0), (100.4, -8.102, 119.0), (101.7, -9.731, 116.4), (103.0, -8.102, 113.9), (103.0, -4.845, 113.9), (74.0, -3.217, 90.56), (72.73, -4.845, 93.08), (72.73, -8.102, 93.08), (74.0, -9.731, 90.56), (75.26, -8.102, 88.04), (75.26, -4.845, 88.04), (37.04, -3.217, 84.4), (37.87, -4.845, 87.1), (37.87, -8.102, 87.1), (37.04, -9.731, 84.4), (36.21, -8.102, 81.7), (36.21, -4.845, 81.7), (11.17, -3.217, 106.6), (13.43, -4.845, 108.3), (13.43, -8.102, 108.3), (11.17, -9.731, 106.6), (8.914, -8.102, 104.9), (8.914, -4.845, 104.9), (2.232, -4.845, 129.9), (2.232, -8.102, 129.9), (0.0, 3.257, 181.9), (0.0, 1.629, 184.7), (0.0, -1.628, 184.7), (0.0, -3.257, 181.9), (0.0, -1.628, 179.0), (0.0, 1.629, 179.0), (0.0, 3.257, 25.87), (0.0, 1.629, 28.69), (0.0, -1.628, 28.69), (0.0, -3.257, 25.87), (0.0, -1.628, 23.05), (0.0, 1.629, 23.05), (0.0, 5.211, 0.3056), (0.0, -5.211, 0.3056), (0.0, 5.211, 200.8), (0.0, -5.211, 200.8), (0.0, -3.217, 129.4), (0.0, -9.731, 129.4), (0.0, -8.102, 128.8), (0.0, -4.845, 128.8)], [], [(5, 0, 6, 11), (4, 5, 11, 10), (3, 4, 10, 9), (2, 3, 9, 8), (1, 2, 8, 7), (0, 1, 7, 6), (17, 12, 222, 227), (16, 17, 227, 226), (15, 16, 226, 225), (14, 15, 225, 224), (13, 14, 224, 223), (12, 13, 223, 222), (23, 18, 228, 233), (22, 23, 233, 232), (21, 22, 232, 231), (20, 21, 231, 230), (19, 20, 230, 229), (18, 19, 229, 228), (29, 24, 30, 35), (28, 29, 35, 34), (27, 28, 34, 33), (26, 27, 33, 32), (25, 26, 32, 31), (24, 25, 31, 30), (41, 36, 42, 47), (40, 41, 47, 46), (39, 40, 46, 45), (38, 39, 45, 44), (37, 38, 44, 43), (36, 37, 43, 42), (49, 235, 237, 51), (48, 49, 51, 50), (234, 48, 50, 236), (11, 6, 52, 57), (10, 11, 57, 56), (9, 10, 56, 55), (8, 9, 55, 54), (7, 8, 54, 53), (6, 7, 53, 52), (30, 31, 62, 63), (31, 32, 61, 62), (32, 33, 60, 61), (33, 34, 59, 60), (34, 35, 64, 59), (35, 30, 63, 64), (57, 52, 58), (56, 57, 58), (55, 56, 58), (54, 55, 58), (53, 54, 58), (52, 53, 58), (42, 43, 69, 70), (43, 44, 68, 69), (44, 45, 67, 68), (45, 46, 66, 67), (46, 47, 71, 66), (47, 42, 70, 71), (63, 62, 65), (62, 61, 65), (61, 60, 65), (60, 59, 65), (59, 64, 65), (64, 63, 65), (50, 51, 237, 236), (70, 69, 72), (69, 68, 72), (68, 67, 72), (67, 66, 72), (66, 71, 72), (71, 70, 72), (73, 79, 84, 78), (78, 84, 83, 77), (77, 83, 82, 76), (76, 82, 81, 75), (75, 81, 80, 74), (74, 80, 79, 73), (79, 85, 90, 84), (84, 90, 89, 83), (83, 89, 88, 82), (82, 88, 87, 81), (81, 87, 86, 80), (80, 86, 85, 79), (85, 91, 96, 90), (90, 96, 95, 89), (89, 95, 94, 88), (88, 94, 93, 87), (87, 93, 92, 86), (86, 92, 91, 85), (91, 97, 102, 96), (96, 102, 101, 95), (95, 101, 100, 94), (94, 100, 99, 93), (93, 99, 98, 92), (92, 98, 97, 91), (97, 103, 108, 102), (102, 108, 107, 101), (101, 107, 106, 100), (100, 106, 105, 99), (99, 105, 104, 98), (98, 104, 103, 97), (103, 238, 241, 108), (108, 241, 240, 107), (107, 240, 239, 106), (106, 239, 110, 105), (105, 110, 109, 104), (104, 109, 238, 103), (73, 78, 75, 74), (76, 75, 78, 77), (109, 110, 239, 238), (116, 122, 117, 111), (115, 121, 122, 116), (114, 120, 121, 115), (113, 119, 120, 114), (112, 118, 119, 113), (111, 117, 118, 112), (128, 227, 222, 123), (127, 226, 227, 128), (126, 225, 226, 127), (125, 224, 225, 126), (124, 223, 224, 125), (123, 222, 223, 124), (134, 233, 228, 129), (133, 232, 233, 134), (132, 231, 232, 133), (131, 230, 231, 132), (130, 229, 230, 131), (129, 228, 229, 130), (140, 146, 141, 135), (139, 145, 146, 140), (138, 144, 145, 139), (137, 143, 144, 138), (136, 142, 143, 137), (135, 141, 142, 136), (152, 158, 153, 147), (151, 157, 158, 152), (150, 156, 157, 151), (149, 155, 156, 150), (148, 154, 155, 149), (147, 153, 154, 148), (160, 162, 237, 235), (159, 161, 162, 160), (234, 236, 161, 159), (122, 168, 163, 117), (121, 167, 168, 122), (120, 166, 167, 121), (119, 165, 166, 120), (118, 164, 165, 119), (117, 163, 164, 118), (141, 174, 173, 142), (142, 173, 172, 143), (143, 172, 171, 144), (144, 171, 170, 145), (145, 170, 175, 146), (146, 175, 174, 141), (168, 169, 163), (167, 169, 168), (166, 169, 167), (165, 169, 166), (164, 169, 165), (163, 169, 164), (153, 181, 180, 154), (154, 180, 179, 155), (155, 179, 178, 156), (156, 178, 177, 157), (157, 177, 182, 158), (158, 182, 181, 153), (174, 176, 173), (173, 176, 172), (172, 176, 171), (171, 176, 170), (170, 176, 175), (175, 176, 174), (161, 236, 237, 162), (181, 183, 180), (180, 183, 179), (179, 183, 178), (178, 183, 177), (177, 183, 182), (182, 183, 181), (184, 189, 195, 190), (189, 188, 194, 195), (188, 187, 193, 194), (187, 186, 192, 193), (186, 185, 191, 192), (185, 184, 190, 191), (190, 195, 201, 196), (195, 194, 200, 201), (194, 193, 199, 200), (193, 192, 198, 199), (192, 191, 197, 198), (191, 190, 196, 197), (196, 201, 207, 202), (201, 200, 206, 207), (200, 199, 205, 206), (199, 198, 204, 205), (198, 197, 203, 204), (197, 196, 202, 203), (202, 207, 213, 208), (207, 206, 212, 213), (206, 205, 211, 212), (205, 204, 210, 211), (204, 203, 209, 210), (203, 202, 208, 209), (208, 213, 219, 214), (213, 212, 218, 219), (212, 211, 217, 218), (211, 210, 216, 217), (210, 209, 215, 216), (209, 208, 214, 215), (214, 219, 241, 238), (219, 218, 240, 241), (218, 217, 239, 240), (217, 216, 221, 239), (216, 215, 220, 221), (215, 214, 238, 220), (184, 185, 186, 189), (187, 188, 189, 186), (220, 238, 239, 221)])
me_circle.polygons.foreach_set('use_smooth', [True] * 218)
_uv = me_circle.uv_layers.new(name='UVMap')
_uv.uv.foreach_set('vector', [0.4391, 0.6281, 0.4322, 0.6259, 0.4193, 0.09456, 0.4262, 0.09674, 0.833, 0.002489, 0.8409, 0.002586, 0.8334, 0.6465, 0.8256, 0.6464, 0.567, 0.005022, 0.5738, 0.00284, 0.5609, 0.5342, 0.5541, 0.5363, 0.5602, 0.002489, 0.567, 0.005022, 0.5541, 0.5363, 0.5473, 0.5338, 0.7491, 0.002489, 0.757, 0.002586, 0.7494, 0.6512, 0.7416, 0.6512, 0.4322, 0.6259, 0.4255, 0.6284, 0.4126, 0.09709, 0.4193, 0.09456, 0.9722, 0.851, 0.9644, 0.851, 0.9644, 0.4267, 0.9722, 0.4267, 0.9087, 0.851, 0.9041, 0.851, 0.9041, 0.4267, 0.9087, 0.4267, 0.9165, 0.851, 0.9087, 0.851, 0.9087, 0.4267, 0.9165, 0.4267, 0.8781, 0.002489, 0.8821, 0.002803, 0.8821, 0.4266, 0.8781, 0.4263, 0.8703, 0.002489, 0.8781, 0.002489, 0.8781, 0.4263, 0.8703, 0.4263, 0.8663, 0.002803, 0.8703, 0.002489, 0.8703, 0.4263, 0.8663, 0.4266, 0.9849, 0.851, 0.977, 0.851, 0.977, 0.4267, 0.9849, 0.4267, 0.8915, 0.851, 0.8869, 0.851, 0.8869, 0.4267, 0.8915, 0.4267, 0.8993, 0.851, 0.8915, 0.851, 0.8915, 0.4267, 0.8993, 0.4267, 0.8575, 0.002489, 0.8615, 0.002803, 0.8615, 0.4266, 0.8575, 0.4263, 0.8497, 0.002489, 0.8575, 0.002489, 0.8575, 0.4263, 0.8497, 0.4263, 0.8457, 0.002803, 0.8497, 0.002489, 0.8497, 0.4263, 0.8457, 0.4266, 0.1324, 0.9202, 0.1255, 0.918, 0.1181, 0.4489, 0.1249, 0.4512, 0.9302, 0.002489, 0.938, 0.002552, 0.9337, 0.5709, 0.9259, 0.5708, 0.02443, 0.4371, 0.03128, 0.4348, 0.02385, 0.9039, 0.017, 0.9062, 0.01765, 0.4346, 0.02443, 0.4371, 0.017, 0.9062, 0.01022, 0.9037, 0.6423, 0.002489, 0.6501, 0.002671, 0.6377, 0.5751, 0.6298, 0.575, 0.1255, 0.918, 0.1187, 0.9205, 0.1113, 0.4514, 0.1181, 0.4489, 0.2912, 0.4346, 0.298, 0.4371, 0.29, 0.8663, 0.2833, 0.8638, 0.3191, 0.4346, 0.327, 0.4347, 0.3224, 0.9547, 0.3145, 0.9546, 0.2632, 0.8789, 0.2564, 0.8814, 0.2485, 0.4523, 0.2552, 0.4498, 0.27, 0.8812, 0.2632, 0.8789, 0.2552, 0.4498, 0.2621, 0.452, 0.6817, 0.002489, 0.6896, 0.002697, 0.6765, 0.5264, 0.6686, 0.5262, 0.298, 0.4371, 0.3048, 0.4349, 0.2969, 0.864, 0.29, 0.8663, 0.3811, 0.8428, 0.3751, 0.8405, 0.3751, 0.4346, 0.3811, 0.437, 0.3859, 0.4346, 0.3938, 0.4346, 0.3938, 0.93, 0.3859, 0.93, 0.3583, 0.8405, 0.3524, 0.8428, 0.3524, 0.437, 0.3583, 0.4346, 0.4262, 0.09674, 0.4193, 0.09456, 0.4189, 0.07579, 0.4391, 0.08221, 0.8256, 0.6464, 0.8334, 0.6465, 0.8409, 0.6605, 0.8178, 0.6602, 0.5541, 0.5363, 0.5609, 0.5342, 0.5738, 0.5487, 0.5536, 0.5551, 0.5473, 0.5338, 0.5541, 0.5363, 0.5536, 0.5551, 0.5337, 0.5477, 0.7416, 0.6512, 0.7494, 0.6512, 0.757, 0.6614, 0.7338, 0.6612, 0.4193, 0.09456, 0.4126, 0.09709, 0.399, 0.08324, 0.4189, 0.07579, 0.1181, 0.4489, 0.1113, 0.4514, 0.1035, 0.4398, 0.1179, 0.4346, 0.6298, 0.575, 0.6377, 0.5751, 0.6419, 0.5853, 0.6252, 0.5849, 0.01022, 0.9037, 0.017, 0.9062, 0.01677, 0.9205, 0.002416, 0.9152, 0.017, 0.9062, 0.02385, 0.9039, 0.03128, 0.9157, 0.01677, 0.9205, 0.9259, 0.5708, 0.9337, 0.5709, 0.938, 0.5832, 0.9214, 0.5831, 0.1249, 0.4512, 0.1181, 0.4489, 0.1179, 0.4346, 0.1324, 0.4394, 0.4391, 0.08221, 0.4189, 0.07579, 0.4171, 0.002489, 0.8178, 0.6602, 0.8409, 0.6605, 0.8282, 0.7625, 0.5536, 0.5551, 0.5738, 0.5487, 0.5518, 0.6284, 0.5337, 0.5477, 0.5536, 0.5551, 0.5518, 0.6284, 0.7338, 0.6612, 0.757, 0.6614, 0.7441, 0.7702, 0.4189, 0.07579, 0.399, 0.08324, 0.4171, 0.002489, 0.29, 0.8663, 0.2969, 0.864, 0.3048, 0.8765, 0.2898, 0.8814, 0.6686, 0.5262, 0.6765, 0.5264, 0.681, 0.5372, 0.6637, 0.5367, 0.2621, 0.452, 0.2552, 0.4498, 0.255, 0.4346, 0.27, 0.4395, 0.2552, 0.4498, 0.2485, 0.4523, 0.2401, 0.4401, 0.255, 0.4346, 0.3145, 0.9546, 0.3224, 0.9547, 0.327, 0.9677, 0.3097, 0.9675, 0.2833, 0.8638, 0.29, 0.8663, 0.2898, 0.8814, 0.2749, 0.876, 0.6168, 0.5865, 0.6252, 0.5849, 0.6329, 0.6133, 0.6252, 0.5849, 0.6419, 0.5853, 0.6329, 0.6133, 0.6419, 0.5853, 0.6501, 0.5873, 0.6329, 0.6133, 0.5228, 0.6334, 0.5228, 0.6505, 0.5078, 0.641, 0.9214, 0.5831, 0.938, 0.5832, 0.9295, 0.6068, 0.503, 0.6516, 0.4888, 0.6425, 0.503, 0.6334, 0.5512, 0.6703, 0.5446, 0.6658, 0.5446, 0.6584, 0.5577, 0.6674, 0.655, 0.5383, 0.6637, 0.5367, 0.6715, 0.5715, 0.6637, 0.5367, 0.681, 0.5372, 0.6715, 0.5715, 0.681, 0.5372, 0.6896, 0.5392, 0.6715, 0.5715, 0.4536, 0.6334, 0.4536, 0.6512, 0.4379, 0.641, 0.3097, 0.9675, 0.327, 0.9677, 0.318, 0.9975, 0.4742, 0.6334, 0.4742, 0.6512, 0.4585, 0.6436, 0.3869, 0.002489, 0.3942, 0.08875, 0.3864, 0.08955, 0.3791, 0.00329, 0.1808, 0.429, 0.1881, 0.3428, 0.1926, 0.3426, 0.1854, 0.4288, 0.1854, 0.4288, 0.1926, 0.3426, 0.2004, 0.3434, 0.1932, 0.4296, 0.3475, 0.4361, 0.3475, 0.5212, 0.3436, 0.5198, 0.3436, 0.4346, 0.3436, 0.4346, 0.3436, 0.5198, 0.3357, 0.5198, 0.3357, 0.4346, 0.3357, 0.4346, 0.3357, 0.5198, 0.3318, 0.5212, 0.3318, 0.4361, 0.3942, 0.08875, 0.3796, 0.1756, 0.3725, 0.1721, 0.3864, 0.08955, 0.1881, 0.3428, 0.1742, 0.2602, 0.1787, 0.26, 0.1926, 0.3426, 0.1926, 0.3426, 0.1787, 0.26, 0.1858, 0.2566, 0.2004, 0.3434, 0.3475, 0.5212, 0.3475, 0.6091, 0.3436, 0.612, 0.3436, 0.5198, 0.3436, 0.5198, 0.3436, 0.612, 0.3357, 0.612, 0.3357, 0.5198, 0.3357, 0.5198, 0.3357, 0.612, 0.3318, 0.6091, 0.3318, 0.5212, 0.3796, 0.1756, 0.3258, 0.2422, 0.3187, 0.2387, 0.3725, 0.1721, 0.6295, 0.6738, 0.6295, 0.6182, 0.6374, 0.6182, 0.6374, 0.6738, 0.1787, 0.26, 0.125, 0.1934, 0.1321, 0.1899, 0.1858, 0.2566, 0.1858, 0.2566, 0.1321, 0.1899, 0.1346, 0.1867, 0.1884, 0.2533, 0.3436, 0.612, 0.3436, 0.6838, 0.3357, 0.6838, 0.3357, 0.612, 0.3821, 0.1788, 0.3284, 0.2454, 0.3258, 0.2422, 0.3796, 0.1756, 0.3258, 0.2422, 0.3098, 0.3335, 0.3021, 0.3352, 0.3187, 0.2387, 0.1204, 0.1936, 0.1038, 0.09708, 0.1084, 0.09687, 0.125, 0.1934, 0.125, 0.1934, 0.1084, 0.09687, 0.1161, 0.09859, 0.1321, 0.1899, 0.3475, 0.6809, 0.3475, 0.7735, 0.3436, 0.7711, 0.3436, 0.6838, 0.3436, 0.6838, 0.3436, 0.7711, 0.3357, 0.7711, 0.3357, 0.6838, 0.3357, 0.6838, 0.3357, 0.7711, 0.3318, 0.7735, 0.3318, 0.6809, 0.3098, 0.3335, 0.3506, 0.3998, 0.3448, 0.4052, 0.3021, 0.3352, 0.7079, 0.5765, 0.7079, 0.645, 0.7001, 0.645, 0.7001, 0.5765, 0.1084, 0.09687, 0.151, 0.02693, 0.1569, 0.03229, 0.1161, 0.09859, 0.1161, 0.09859, 0.1569, 0.03229, 0.1582, 0.03786, 0.1192, 0.1005, 0.5787, 0.7348, 0.5787, 0.6751, 0.5865, 0.6751, 0.5865, 0.7348, 0.3129, 0.3316, 0.3519, 0.3943, 0.3506, 0.3998, 0.3098, 0.3335, 0.7119, 0.6481, 0.7119, 0.7088, 0.7079, 0.7074, 0.7079, 0.645, 0.7079, 0.645, 0.7079, 0.7074, 0.7001, 0.7074, 0.7001, 0.645, 0.7001, 0.645, 0.7001, 0.7074, 0.6961, 0.7088, 0.6961, 0.6481, 0.1569, 0.03229, 0.2004, 0.002489, 0.1995, 0.008093, 0.1582, 0.03786, 0.5787, 0.6751, 0.5787, 0.6182, 0.5865, 0.6182, 0.5865, 0.6751, 0.3519, 0.3943, 0.3932, 0.424, 0.3942, 0.4296, 0.3506, 0.3998, 0.5263, 0.6676, 0.5263, 0.6597, 0.5398, 0.6671, 0.533, 0.6712, 0.5398, 0.6592, 0.5398, 0.6671, 0.5263, 0.6597, 0.533, 0.6555, 0.5626, 0.6677, 0.5626, 0.6596, 0.568, 0.6555, 0.568, 0.6717, 0.4391, 0.6281, 0.4262, 0.09674, 0.4193, 0.09456, 0.4322, 0.6259, 0.833, 0.002489, 0.8256, 0.6464, 0.8334, 0.6465, 0.8409, 0.002586, 0.567, 0.005022, 0.5541, 0.5363, 0.5609, 0.5342, 0.5738, 0.00284, 0.5602, 0.002489, 0.5473, 0.5338, 0.5541, 0.5363, 0.567, 0.005022, 0.7491, 0.002489, 0.7416, 0.6512, 0.7494, 0.6512, 0.757, 0.002586, 0.4322, 0.6259, 0.4193, 0.09456, 0.4126, 0.09709, 0.4255, 0.6284, 0.9722, 0.851, 0.9722, 0.4267, 0.9644, 0.4267, 0.9644, 0.851, 0.9087, 0.851, 0.9087, 0.4267, 0.9041, 0.4267, 0.9041, 0.851, 0.9165, 0.851, 0.9165, 0.4267, 0.9087, 0.4267, 0.9087, 0.851, 0.8781, 0.002489, 0.8781, 0.4263, 0.8821, 0.4266, 0.8821, 0.002803, 0.8703, 0.002489, 0.8703, 0.4263, 0.8781, 0.4263, 0.8781, 0.002489, 0.8663, 0.002803, 0.8663, 0.4266, 0.8703, 0.4263, 0.8703, 0.002489, 0.9849, 0.851, 0.9849, 0.4267, 0.977, 0.4267, 0.977, 0.851, 0.8915, 0.851, 0.8915, 0.4267, 0.8869, 0.4267, 0.8869, 0.851, 0.8993, 0.851, 0.8993, 0.4267, 0.8915, 0.4267, 0.8915, 0.851, 0.8575, 0.002489, 0.8575, 0.4263, 0.8615, 0.4266, 0.8615, 0.002803, 0.8497, 0.002489, 0.8497, 0.4263, 0.8575, 0.4263, 0.8575, 0.002489, 0.8457, 0.002803, 0.8457, 0.4266, 0.8497, 0.4263, 0.8497, 0.002489, 0.1324, 0.9202, 0.1249, 0.4512, 0.1181, 0.4489, 0.1255, 0.918, 0.9302, 0.002489, 0.9259, 0.5708, 0.9337, 0.5709, 0.938, 0.002552, 0.02443, 0.4371, 0.017, 0.9062, 0.02385, 0.9039, 0.03128, 0.4348, 0.01765, 0.4346, 0.01022, 0.9037, 0.017, 0.9062, 0.02443, 0.4371, 0.6423, 0.002489, 0.6298, 0.575, 0.6377, 0.5751, 0.6501, 0.002671, 0.1255, 0.918, 0.1181, 0.4489, 0.1113, 0.4514, 0.1187, 0.9205, 0.2912, 0.4346, 0.2833, 0.8638, 0.29, 0.8663, 0.298, 0.4371, 0.3191, 0.4346, 0.3145, 0.9546, 0.3224, 0.9547, 0.327, 0.4347, 0.2632, 0.8789, 0.2552, 0.4498, 0.2485, 0.4523, 0.2564, 0.8814, 0.27, 0.8812, 0.2621, 0.452, 0.2552, 0.4498, 0.2632, 0.8789, 0.6817, 0.002489, 0.6686, 0.5262, 0.6765, 0.5264, 0.6896, 0.002697, 0.298, 0.4371, 0.29, 0.8663, 0.2969, 0.864, 0.3048, 0.4349, 0.3811, 0.8428, 0.3811, 0.437, 0.3751, 0.4346, 0.3751, 0.8405, 0.3859, 0.4346, 0.3859, 0.93, 0.3938, 0.93, 0.3938, 0.4346, 0.3583, 0.8405, 0.3583, 0.4346, 0.3524, 0.437, 0.3524, 0.8428, 0.4262, 0.09674, 0.4391, 0.08221, 0.4189, 0.07579, 0.4193, 0.09456, 0.8256, 0.6464, 0.8178, 0.6602, 0.8409, 0.6605, 0.8334, 0.6465, 0.5541, 0.5363, 0.5536, 0.5551, 0.5738, 0.5487, 0.5609, 0.5342, 0.5473, 0.5338, 0.5337, 0.5477, 0.5536, 0.5551, 0.5541, 0.5363, 0.7416, 0.6512, 0.7338, 0.6612, 0.757, 0.6614, 0.7494, 0.6512, 0.4193, 0.09456, 0.4189, 0.07579, 0.399, 0.08324, 0.4126, 0.09709, 0.1181, 0.4489, 0.1179, 0.4346, 0.1035, 0.4398, 0.1113, 0.4514, 0.6298, 0.575, 0.6252, 0.5849, 0.6419, 0.5853, 0.6377, 0.5751, 0.01022, 0.9037, 0.002416, 0.9152, 0.01677, 0.9205, 0.017, 0.9062, 0.017, 0.9062, 0.01677, 0.9205, 0.03128, 0.9157, 0.02385, 0.9039, 0.9259, 0.5708, 0.9214, 0.5831, 0.938, 0.5832, 0.9337, 0.5709, 0.1249, 0.4512, 0.1324, 0.4394, 0.1179, 0.4346, 0.1181, 0.4489, 0.4391, 0.08221, 0.4171, 0.002489, 0.4189, 0.07579, 0.8178, 0.6602, 0.8282, 0.7625, 0.8409, 0.6605, 0.5536, 0.5551, 0.5518, 0.6284, 0.5738, 0.5487, 0.5337, 0.5477, 0.5518, 0.6284, 0.5536, 0.5551, 0.7338, 0.6612, 0.7441, 0.7702, 0.757, 0.6614, 0.4189, 0.07579, 0.4171, 0.002489, 0.399, 0.08324, 0.29, 0.8663, 0.2898, 0.8814, 0.3048, 0.8765, 0.2969, 0.864, 0.6686, 0.5262, 0.6637, 0.5367, 0.681, 0.5372, 0.6765, 0.5264, 0.2621, 0.452, 0.27, 0.4395, 0.255, 0.4346, 0.2552, 0.4498, 0.2552, 0.4498, 0.255, 0.4346, 0.2401, 0.4401, 0.2485, 0.4523, 0.3145, 0.9546, 0.3097, 0.9675, 0.327, 0.9677, 0.3224, 0.9547, 0.2833, 0.8638, 0.2749, 0.876, 0.2898, 0.8814, 0.29, 0.8663, 0.6168, 0.5865, 0.6329, 0.6133, 0.6252, 0.5849, 0.6252, 0.5849, 0.6329, 0.6133, 0.6419, 0.5853, 0.6419, 0.5853, 0.6329, 0.6133, 0.6501, 0.5873, 0.5228, 0.6334, 0.5078, 0.641, 0.5228, 0.6505, 0.9214, 0.5831, 0.9295, 0.6068, 0.938, 0.5832, 0.503, 0.6516, 0.503, 0.6334, 0.4888, 0.6425, 0.5512, 0.6703, 0.5577, 0.6674, 0.5446, 0.6584, 0.5446, 0.6658, 0.655, 0.5383, 0.6715, 0.5715, 0.6637, 0.5367, 0.6637, 0.5367, 0.6715, 0.5715, 0.681, 0.5372, 0.681, 0.5372, 0.6715, 0.5715, 0.6896, 0.5392, 0.4536, 0.6334, 0.4379, 0.641, 0.4536, 0.6512, 0.3097, 0.9675, 0.318, 0.9975, 0.327, 0.9677, 0.4742, 0.6334, 0.4585, 0.6436, 0.4742, 0.6512, 0.3869, 0.002489, 0.3791, 0.00329, 0.3864, 0.08955, 0.3942, 0.08875, 0.1808, 0.429, 0.1854, 0.4288, 0.1926, 0.3426, 0.1881, 0.3428, 0.1854, 0.4288, 0.1932, 0.4296, 0.2004, 0.3434, 0.1926, 0.3426, 0.3475, 0.4361, 0.3436, 0.4346, 0.3436, 0.5198, 0.3475, 0.5212, 0.3436, 0.4346, 0.3357, 0.4346, 0.3357, 0.5198, 0.3436, 0.5198, 0.3357, 0.4346, 0.3318, 0.4361, 0.3318, 0.5212, 0.3357, 0.5198, 0.3942, 0.08875, 0.3864, 0.08955, 0.3725, 0.1721, 0.3796, 0.1756, 0.1881, 0.3428, 0.1926, 0.3426, 0.1787, 0.26, 0.1742, 0.2602, 0.1926, 0.3426, 0.2004, 0.3434, 0.1858, 0.2566, 0.1787, 0.26, 0.3475, 0.5212, 0.3436, 0.5198, 0.3436, 0.612, 0.3475, 0.6091, 0.3436, 0.5198, 0.3357, 0.5198, 0.3357, 0.612, 0.3436, 0.612, 0.3357, 0.5198, 0.3318, 0.5212, 0.3318, 0.6091, 0.3357, 0.612, 0.3796, 0.1756, 0.3725, 0.1721, 0.3187, 0.2387, 0.3258, 0.2422, 0.6295, 0.6738, 0.6374, 0.6738, 0.6374, 0.6182, 0.6295, 0.6182, 0.1787, 0.26, 0.1858, 0.2566, 0.1321, 0.1899, 0.125, 0.1934, 0.1858, 0.2566, 0.1884, 0.2533, 0.1346, 0.1867, 0.1321, 0.1899, 0.3436, 0.612, 0.3357, 0.612, 0.3357, 0.6838, 0.3436, 0.6838, 0.3821, 0.1788, 0.3796, 0.1756, 0.3258, 0.2422, 0.3284, 0.2454, 0.3258, 0.2422, 0.3187, 0.2387, 0.3021, 0.3352, 0.3098, 0.3335, 0.1204, 0.1936, 0.125, 0.1934, 0.1084, 0.09687, 0.1038, 0.09708, 0.125, 0.1934, 0.1321, 0.1899, 0.1161, 0.09859, 0.1084, 0.09687, 0.3475, 0.6809, 0.3436, 0.6838, 0.3436, 0.7711, 0.3475, 0.7735, 0.3436, 0.6838, 0.3357, 0.6838, 0.3357, 0.7711, 0.3436, 0.7711, 0.3357, 0.6838, 0.3318, 0.6809, 0.3318, 0.7735, 0.3357, 0.7711, 0.3098, 0.3335, 0.3021, 0.3352, 0.3448, 0.4052, 0.3506, 0.3998, 0.7079, 0.5765, 0.7001, 0.5765, 0.7001, 0.645, 0.7079, 0.645, 0.1084, 0.09687, 0.1161, 0.09859, 0.1569, 0.03229, 0.151, 0.02693, 0.1161, 0.09859, 0.1192, 0.1005, 0.1582, 0.03786, 0.1569, 0.03229, 0.5787, 0.7348, 0.5865, 0.7348, 0.5865, 0.6751, 0.5787, 0.6751, 0.3129, 0.3316, 0.3098, 0.3335, 0.3506, 0.3998, 0.3519, 0.3943, 0.7119, 0.6481, 0.7079, 0.645, 0.7079, 0.7074, 0.7119, 0.7088, 0.7079, 0.645, 0.7001, 0.645, 0.7001, 0.7074, 0.7079, 0.7074, 0.7001, 0.645, 0.6961, 0.6481, 0.6961, 0.7088, 0.7001, 0.7074, 0.1569, 0.03229, 0.1582, 0.03786, 0.1995, 0.008093, 0.2004, 0.002489, 0.5787, 0.6751, 0.5865, 0.6751, 0.5865, 0.6182, 0.5787, 0.6182, 0.3519, 0.3943, 0.3506, 0.3998, 0.3942, 0.4296, 0.3932, 0.424, 0.5263, 0.6676, 0.533, 0.6712, 0.5398, 0.6671, 0.5263, 0.6597, 0.5398, 0.6592, 0.533, 0.6555, 0.5263, 0.6597, 0.5398, 0.6671, 0.5626, 0.6677, 0.568, 0.6717, 0.568, 0.6555, 0.5626, 0.6596])
me_circle.use_remesh_preserve_volume = False
me_circle.use_remesh_preserve_attributes = False
me_circle.use_mirror_vertex_groups = False
me_circle.update()
me_circle_001 = bpy.data.meshes.new('Circle.001')
me_circle_001.from_pydata([(188.2, 5.211, 0.3056), (183.7, 2.606, 0.3056), (183.7, -2.606, 0.3056), (188.2, -5.211, 0.3056), (192.7, -2.606, 0.3056), (192.7, 2.606, 0.3056), (188.2, 5.211, 541.6), (183.7, 2.606, 541.6), (183.7, -2.606, 541.6), (188.2, -5.211, 541.6), (192.7, -2.606, 541.6), (192.7, 2.606, 541.6), (188.2, 15.33, 549.2), (174.9, 7.664, 549.2), (174.9, -7.664, 549.2), (188.2, -15.33, 549.2), (201.5, -7.664, 549.2), (201.5, 7.664, 549.2), (188.2, -1.015e-07, 618.1), (2.25, 2.606, 0.3056), (2.25, -2.606, 0.3056), (2.25, 2.606, 372.0), (2.25, -2.606, 372.0), (6.206, 5.211, 0.3056), (10.16, 2.606, 0.3056), (10.16, -2.606, 0.3056), (6.206, -5.211, 0.3056), (6.206, 5.211, 372.0), (10.16, 2.606, 372.0), (10.16, -2.606, 372.0), (6.206, -5.211, 372.0), (6.189, 3.257, 25.87), (6.189, 1.628, 28.69), (6.189, -1.629, 28.69), (6.189, -3.257, 25.87), (6.189, -1.629, 23.05), (6.189, 1.628, 23.05), (188.8, 3.257, 25.87), (188.8, 1.628, 28.69), (188.8, -1.629, 28.69), (188.8, -3.257, 25.87), (188.8, -1.629, 23.05), (188.8, 1.628, 23.05), (97.49, 3.257, 25.87), (97.49, 1.629, 28.69), (97.49, -1.628, 28.69), (97.49, -3.257, 25.87), (97.49, -1.628, 23.05), (97.49, 1.629, 23.05), (6.189, 3.257, 321.9), (4.781, 1.628, 324.4), (4.781, -1.629, 324.4), (6.189, -3.257, 321.9), (7.596, -1.629, 319.4), (7.596, 1.628, 319.4), (190.4, 3.257, 498.1), (190.4, 1.628, 501.4), (190.4, -1.629, 501.4), (190.4, -3.257, 498.1), (190.4, -1.629, 494.9), (190.4, 1.628, 494.9), (62.97, 1.597, 450.2), (62.97, -1.597, 450.2), (65.03, -3.194, 448.2), (67.09, -1.597, 446.5), (65.03, 3.194, 448.2), (67.09, 1.597, 446.5), (126.6, 3.226, 457.9), (127.6, 1.613, 455.8), (127.6, -1.613, 455.8), (126.6, -3.226, 457.9), (125.6, -1.613, 460.1), (125.6, 1.613, 460.1), (27.13, 1.613, 404.5), (23.18, 1.613, 407.4), (27.13, -1.613, 404.5), (25.15, -3.226, 406.1), (23.18, -1.613, 407.4), (25.15, 3.226, 406.1), (94.1, 3.21, 452.6), (95.63, 1.605, 450.7), (95.63, -1.605, 450.7), (94.1, -3.21, 452.6), (92.56, -1.605, 454.6), (92.56, 1.605, 454.6), (159.3, 1.621, 471.7), (159.3, -1.621, 471.7), (158.7, -3.241, 474.3), (158.2, -1.621, 477.1), (158.2, 1.621, 477.1), (158.7, 3.241, 474.3), (45.26, 1.605, 434.8), (41.22, 1.605, 437.7), (45.26, -1.605, 434.8), (43.25, -3.21, 436.2), (41.22, -1.605, 437.7), (43.25, 3.21, 436.2), (96.84, 2.606, 0.3056), (96.84, -2.606, 0.3056), (96.84, 2.606, 452.4), (96.84, -2.606, 452.6), (100.8, 5.211, 0.3056), (104.8, 2.606, 0.3056), (104.8, -2.606, 0.3056), (100.8, -5.211, 0.3056), (100.8, 5.211, 452.0), (104.8, 2.606, 452.4), (104.8, -2.606, 452.6), (100.8, -5.211, 452.6), (48.07, 2.606, 0.3056), (48.07, -2.606, 0.3056), (48.07, 1.303, 441.1), (49.55, -1.628, 441.2), (52.02, 5.211, 0.3056), (55.98, 2.606, 0.3056), (55.98, -2.606, 0.3056), (52.02, -5.211, 0.3056), (52.02, 3.908, 440.8), (55.98, 1.303, 441.1), (54.49, -1.628, 441.2), (52.02, -3.257, 441.2), (140.4, 2.606, 0.3056), (140.4, -2.606, 0.3056), (140.4, 2.606, 464.7), (140.4, -2.606, 464.9), (144.4, 5.211, 0.3056), (148.3, 2.606, 0.3056), (148.3, -2.606, 0.3056), (144.4, -5.211, 0.3056), (144.4, 5.211, 464.4), (148.3, 2.606, 464.7), (148.3, -2.606, 464.9), (144.4, -5.211, 464.9)], [], [(5, 0, 6, 11), (4, 5, 11, 10), (3, 4, 10, 9), (2, 3, 9, 8), (1, 2, 8, 7), (0, 1, 7, 6), (11, 6, 12, 17), (10, 11, 17, 16), (9, 10, 16, 15), (8, 9, 15, 14), (7, 8, 14, 13), (6, 7, 13, 12), (17, 12, 18), (16, 17, 18), (15, 16, 18), (14, 15, 18), (13, 14, 18), (12, 13, 18), (20, 26, 30, 22), (19, 20, 22, 21), (23, 19, 21, 27), (21, 22, 30, 27), (25, 29, 30, 26), (24, 28, 29, 25), (23, 27, 28, 24), (28, 27, 30, 29), (36, 31, 43, 48), (35, 36, 48, 47), (34, 35, 47, 46), (33, 34, 46, 45), (32, 33, 45, 44), (31, 32, 44, 43), (42, 48, 43, 37), (41, 47, 48, 42), (40, 46, 47, 41), (39, 45, 46, 40), (38, 44, 45, 39), (37, 43, 44, 38), (79, 65, 61, 84), (73, 54, 49, 78), (75, 53, 54, 73), (76, 52, 53, 75), (77, 51, 52, 76), (74, 50, 51, 77), (84, 61, 62, 83), (83, 62, 63, 82), (82, 63, 64, 81), (81, 64, 66, 80), (80, 66, 65, 79), (85, 68, 67, 90), (78, 49, 50, 74), (86, 69, 68, 85), (87, 70, 69, 86), (88, 71, 70, 87), (89, 72, 71, 88), (90, 67, 72, 89), (96, 78, 74, 92), (92, 74, 77, 95), (95, 77, 76, 94), (94, 76, 75, 93), (93, 75, 73, 91), (91, 73, 78, 96), (68, 80, 79, 67), (69, 81, 80, 68), (70, 82, 81, 69), (71, 83, 82, 70), (72, 84, 83, 71), (67, 79, 84, 72), (55, 90, 89, 56), (56, 89, 88, 57), (57, 88, 87, 58), (58, 87, 86, 59), (59, 86, 85, 60), (60, 85, 90, 55), (66, 91, 96, 65), (64, 93, 91, 66), (63, 94, 93, 64), (62, 95, 94, 63), (61, 92, 95, 62), (65, 96, 92, 61), (98, 104, 108, 100), (97, 98, 100, 99), (101, 97, 99, 105), (99, 100, 108, 105), (103, 107, 108, 104), (102, 106, 107, 103), (101, 105, 106, 102), (106, 105, 108, 107), (110, 116, 120, 112), (109, 110, 112, 111), (113, 109, 111, 117), (111, 112, 120, 117), (115, 119, 120, 116), (114, 118, 119, 115), (113, 117, 118, 114), (118, 117, 120, 119), (122, 128, 132, 124), (121, 122, 124, 123), (125, 121, 123, 129), (123, 124, 132, 129), (127, 131, 132, 128), (126, 130, 131, 127), (125, 129, 130, 126), (130, 129, 132, 131)])
me_circle_001.polygons.foreach_set('use_smooth', [True] * 104)
_uv = me_circle_001.uv_layers.new(name='UVMap')
_uv.uv.foreach_set('vector', [0.8032, 0.001848, 0.8087, 0.001829, 0.8087, 0.9977, 0.8032, 0.9977, 0.6161, 0.001829, 0.6193, 0.002437, 0.6193, 0.991, 0.6161, 0.9904, 0.6105, 0.001895, 0.6161, 0.001829, 0.6161, 0.9904, 0.6105, 0.9904, 0.7943, 0.001829, 0.7998, 0.001829, 0.7998, 0.9982, 0.7943, 0.9982, 0.6039, 0.00225, 0.6071, 0.001829, 0.6071, 0.9944, 0.6039, 0.9948, 0.5984, 0.002203, 0.6039, 0.00225, 0.6039, 0.9948, 0.5984, 0.9948, 0.05992, 0.4749, 0.05992, 0.469, 0.06909, 0.4633, 0.06909, 0.4808, 0.05512, 0.4779, 0.05992, 0.4749, 0.06909, 0.4808, 0.05496, 0.4896, 0.05031, 0.4749, 0.05512, 0.4779, 0.05496, 0.4896, 0.04083, 0.4808, 0.05031, 0.469, 0.05031, 0.4749, 0.04083, 0.4808, 0.04083, 0.4633, 0.05512, 0.466, 0.05031, 0.469, 0.04083, 0.4633, 0.05496, 0.4545, 0.05992, 0.469, 0.05512, 0.466, 0.05496, 0.4545, 0.06909, 0.4633, 0.3803, 0.5308, 0.3641, 0.5308, 0.3709, 0.4516, 0.121, 0.5274, 0.1119, 0.5243, 0.1371, 0.4488, 0.1371, 0.5294, 0.121, 0.5274, 0.1371, 0.4488, 0.0178, 0.534, 0.001704, 0.5318, 0.0178, 0.4545, 0.1781, 0.5243, 0.1686, 0.5242, 0.1942, 0.4488, 0.1942, 0.5267, 0.1781, 0.5243, 0.1942, 0.4488, 0.9849, 0.00183, 0.9899, 0.001829, 0.9899, 0.6815, 0.9849, 0.6815, 0.8261, 0.00225, 0.8293, 0.001829, 0.8293, 0.679, 0.8261, 0.6794, 0.8211, 0.002235, 0.8261, 0.00225, 0.8261, 0.6794, 0.8211, 0.6794, 0.0809, 0.4575, 0.0809, 0.4635, 0.0767, 0.4665, 0.0767, 0.4545, 0.8378, 0.001829, 0.8378, 0.6762, 0.8327, 0.6762, 0.8327, 0.001849, 0.841, 0.002437, 0.841, 0.6768, 0.8378, 0.6762, 0.8378, 0.001829, 0.9983, 0.001829, 0.9983, 0.6812, 0.9933, 0.6812, 0.9933, 0.001855, 0.07249, 0.4575, 0.0767, 0.4545, 0.0767, 0.4665, 0.07249, 0.4635, 0.4863, 0.7349, 0.4816, 0.7361, 0.4816, 0.5836, 0.4863, 0.5823, 0.5557, 0.7718, 0.5501, 0.7718, 0.5501, 0.6048, 0.5557, 0.6048, 0.5062, 0.4391, 0.511, 0.4379, 0.511, 0.5903, 0.5062, 0.5915, 0.5014, 0.4379, 0.5062, 0.4391, 0.5062, 0.5915, 0.5014, 0.5903, 0.568, 0.4379, 0.5736, 0.4379, 0.5736, 0.6045, 0.568, 0.6045, 0.4816, 0.7361, 0.4767, 0.735, 0.4767, 0.5825, 0.4816, 0.5836, 0.4863, 0.4298, 0.4863, 0.5823, 0.4816, 0.5836, 0.4816, 0.431, 0.5557, 0.4379, 0.5557, 0.6048, 0.5501, 0.6048, 0.5501, 0.4379, 0.5062, 0.7439, 0.5062, 0.5915, 0.511, 0.5903, 0.511, 0.7427, 0.5014, 0.7427, 0.5014, 0.5903, 0.5062, 0.5915, 0.5062, 0.7439, 0.568, 0.7711, 0.568, 0.6045, 0.5736, 0.6045, 0.5736, 0.7711, 0.4816, 0.431, 0.4816, 0.5836, 0.4767, 0.5825, 0.4767, 0.4299, 0.141, 0.1719, 0.1132, 0.2109, 0.1093, 0.2097, 0.1377, 0.1701, 0.1226, 0.3108, 0.201, 0.4451, 0.1957, 0.4444, 0.1177, 0.3118, 0.4451, 0.582, 0.4705, 0.4298, 0.4733, 0.4316, 0.4478, 0.5837, 0.4401, 0.583, 0.4658, 0.4325, 0.4705, 0.4298, 0.4451, 0.582, 0.01702, 0.1337, 0.09394, 0.00265, 0.09926, 0.001829, 0.02153, 0.1352, 0.4049, 0.5206, 0.4318, 0.6699, 0.429, 0.6715, 0.4021, 0.5222, 0.4957, 0.6139, 0.4952, 0.6684, 0.4897, 0.6684, 0.4902, 0.6138, 0.03961, 0.2761, 0.01149, 0.2362, 0.01694, 0.2368, 0.0445, 0.2761, 0.0445, 0.2761, 0.01694, 0.2368, 0.02047, 0.2361, 0.04767, 0.2745, 0.5863, 0.5632, 0.586, 0.511, 0.5914, 0.511, 0.5918, 0.5631, 0.1458, 0.1718, 0.1183, 0.2099, 0.1132, 0.2109, 0.141, 0.1719, 0.1931, 0.07133, 0.176, 0.1284, 0.1716, 0.1277, 0.1887, 0.06938, 0.4097, 0.521, 0.4367, 0.6726, 0.4318, 0.6699, 0.4049, 0.5206, 0.5868, 0.6796, 0.5868, 0.6217, 0.5923, 0.6216, 0.5923, 0.6795, 0.3885, 0.5127, 0.3939, 0.5669, 0.3895, 0.5662, 0.3837, 0.5132, 0.08695, 0.3817, 0.07032, 0.3215, 0.07479, 0.3206, 0.09171, 0.3794, 0.4962, 0.4914, 0.4962, 0.553, 0.4907, 0.5529, 0.4907, 0.4913, 0.3307, 0.5067, 0.3365, 0.452, 0.3411, 0.4516, 0.3359, 0.5076, 0.4152, 0.4617, 0.4097, 0.521, 0.4049, 0.5206, 0.4102, 0.4609, 0.4952, 0.7096, 0.4962, 0.7462, 0.4907, 0.7461, 0.4898, 0.7096, 0.001704, 0.1946, 0.01702, 0.1337, 0.02153, 0.1352, 0.006524, 0.1958, 0.4461, 0.6415, 0.4401, 0.583, 0.4451, 0.582, 0.451, 0.6408, 0.586, 0.4711, 0.5868, 0.4379, 0.5923, 0.4379, 0.5914, 0.471, 0.1074, 0.2502, 0.1226, 0.3108, 0.1177, 0.3118, 0.1027, 0.2515, 0.176, 0.1284, 0.1458, 0.1718, 0.141, 0.1719, 0.1716, 0.1277, 0.5868, 0.6217, 0.5863, 0.5632, 0.5918, 0.5631, 0.5923, 0.6216, 0.07479, 0.3206, 0.0445, 0.2761, 0.04767, 0.2745, 0.07758, 0.3182, 0.07032, 0.3215, 0.03961, 0.2761, 0.0445, 0.2761, 0.07479, 0.3206, 0.4962, 0.553, 0.4957, 0.6139, 0.4902, 0.6138, 0.4907, 0.5529, 0.1716, 0.1277, 0.141, 0.1719, 0.1377, 0.1701, 0.1687, 0.1252, 0.3358, 0.5688, 0.3307, 0.5067, 0.3359, 0.5076, 0.3411, 0.5707, 0.4959, 0.4298, 0.4962, 0.4914, 0.4907, 0.4913, 0.4903, 0.4298, 0.09455, 0.4509, 0.08695, 0.3817, 0.09171, 0.3794, 0.09926, 0.4474, 0.3939, 0.4516, 0.3885, 0.5127, 0.3837, 0.5132, 0.3887, 0.4533, 0.5864, 0.7366, 0.5868, 0.6796, 0.5923, 0.6795, 0.592, 0.7365, 0.201, 0.005176, 0.1931, 0.07133, 0.1887, 0.06938, 0.1964, 0.001829, 0.1183, 0.2099, 0.1074, 0.2502, 0.1027, 0.2515, 0.1132, 0.2109, 0.586, 0.511, 0.586, 0.4711, 0.5914, 0.471, 0.5914, 0.511, 0.4681, 0.6708, 0.4461, 0.6415, 0.451, 0.6408, 0.4733, 0.6697, 0.01149, 0.2362, 0.001704, 0.1946, 0.006524, 0.1958, 0.01694, 0.2368, 0.4952, 0.6684, 0.4952, 0.7096, 0.4898, 0.7096, 0.4897, 0.6684, 0.4367, 0.4314, 0.4152, 0.4617, 0.4102, 0.4609, 0.4313, 0.4298, 0.9177, 0.00183, 0.9227, 0.001829, 0.9227, 0.8288, 0.9177, 0.8288, 0.6979, 0.00225, 0.7011, 0.001829, 0.7011, 0.8257, 0.6979, 0.8259, 0.6928, 0.002235, 0.6979, 0.00225, 0.6979, 0.8259, 0.6928, 0.8255, 0.08894, 0.469, 0.09357, 0.4723, 0.09357, 0.4777, 0.08431, 0.4711, 0.7095, 0.001829, 0.7095, 0.8224, 0.7045, 0.8224, 0.7045, 0.001849, 0.7127, 0.002437, 0.7127, 0.8228, 0.7095, 0.8224, 0.7095, 0.001829, 0.9311, 0.001829, 0.9311, 0.8278, 0.9261, 0.8282, 0.9261, 0.001855, 0.08431, 0.4766, 0.08431, 0.4711, 0.09357, 0.4777, 0.08894, 0.4799, 0.9513, 0.00183, 0.9563, 0.001829, 0.9563, 0.8082, 0.9513, 0.8082, 0.7441, 0.00225, 0.7473, 0.001829, 0.7473, 0.8051, 0.7441, 0.8053, 0.7391, 0.002235, 0.7441, 0.00225, 0.7441, 0.8053, 0.7391, 0.8049, 0.2914, 0.4581, 0.296, 0.4614, 0.296, 0.4668, 0.2868, 0.4602, 0.7558, 0.001829, 0.7558, 0.8019, 0.7507, 0.8019, 0.7507, 0.001849, 0.759, 0.002437, 0.759, 0.8022, 0.7558, 0.8019, 0.7558, 0.001829, 0.9647, 0.001829, 0.9647, 0.8071, 0.9597, 0.8076, 0.9597, 0.001855, 0.2868, 0.4656, 0.2868, 0.4602, 0.296, 0.4668, 0.2914, 0.4689, 0.8841, 0.00183, 0.8891, 0.001829, 0.8891, 0.8514, 0.8841, 0.8514, 0.6516, 0.00225, 0.6548, 0.001829, 0.6548, 0.8482, 0.6516, 0.8484, 0.6466, 0.002235, 0.6516, 0.00225, 0.6516, 0.8484, 0.6466, 0.848, 0.2787, 0.4581, 0.2834, 0.4614, 0.2834, 0.4668, 0.2741, 0.4602, 0.6633, 0.001829, 0.6633, 0.8448, 0.6583, 0.8448, 0.6583, 0.001849, 0.6665, 0.002437, 0.6665, 0.8451, 0.6633, 0.8448, 0.6633, 0.001829, 0.8975, 0.001829, 0.8975, 0.8504, 0.8925, 0.8508, 0.8925, 0.001855, 0.2741, 0.4656, 0.2741, 0.4602, 0.2834, 0.4668, 0.2787, 0.4689])
me_circle_001.use_remesh_preserve_volume = False
me_circle_001.use_remesh_preserve_attributes = False
me_circle_001.use_mirror_vertex_groups = False
me_circle_001.update()

# ---- objects
ob_cross_1 = bpy.data.objects.new('cross_1', me_cube_001)
ob_cross_2 = bpy.data.objects.new('cross_2', me_cube_036)
ob_cross_3 = bpy.data.objects.new('cross_3', me_cube_037)
ob_circle = bpy.data.objects.new('Circle', me_circle)
ob_circle_001 = bpy.data.objects.new('Circle.001', me_circle_001)

# ---- transforms, parenting, visibility, modifiers, constraints
ob_cross_1.location = (0.0, 0.0, 0.0)
ob_cross_1.lineart.crease_threshold = 0.0
_m = ob_cross_1.modifiers.new('EdgeSplit', 'EDGE_SPLIT')
_m.use_edge_angle = False
ob_cross_2.location = (0.0, 0.0, 0.0)
ob_cross_2.lineart.crease_threshold = 0.0
_m = ob_cross_2.modifiers.new('EdgeSplit', 'EDGE_SPLIT')
_m.use_edge_angle = False
ob_cross_3.location = (0.0, 0.0, 0.0)
ob_cross_3.lineart.crease_threshold = 0.0
_m = ob_cross_3.modifiers.new('EdgeSplit', 'EDGE_SPLIT')
_m.use_edge_angle = False
ob_circle.location = (0.0, 0.0, 0.0)
ob_circle.lineart.crease_threshold = 0.0
_m = ob_circle.modifiers.new('Auto Smooth', 'NODES')
_m.node_group = ng_auto_smooth
_gi = [s.identifier for s in ng_auto_smooth.interface.items_tree if s.item_type == 'SOCKET' and s.in_out == 'INPUT']
_m[_gi[1]] = 3.142  # Angle
ob_circle_001.location = (0.0, 0.0, 0.0)
ob_circle_001.lineart.crease_threshold = 0.0
_m = ob_circle_001.modifiers.new('Auto Smooth', 'NODES')
_m.node_group = ng_auto_smooth
_gi = [s.identifier for s in ng_auto_smooth.interface.items_tree if s.item_type == 'SOCKET' and s.in_out == 'INPUT']
_m[_gi[1]] = 3.142  # Angle

# ---- collection membership
col_collection_1.objects.link(ob_cross_1)
col_collection_2.objects.link(ob_cross_2)
col_collection_3.objects.link(ob_cross_3)
col_collection_4.objects.link(ob_circle)
col_collection_5.objects.link(ob_circle_001)

# ---- scene / render settings (as saved in the file)
scene.frame_start = 1; scene.frame_end = 250; scene.frame_set(1)
scene.render.engine = 'BLENDER_EEVEE_NEXT'
scene.render.resolution_percentage = 50
scene.render.dither_intensity = 0.0
scene.render.bake_margin = 6
scene.cycles.use_denoising = False
scene.cycles.samples = 10
scene.cycles.sampling_pattern = 'TABULATED_SOBOL'
scene.cycles.light_sampling_threshold = 0.0
scene.cycles.use_adaptive_sampling = False
scene.cycles.use_light_tree = False
scene.cycles.blur_glossy = 0.0
scene.cycles.pixel_filter_type = 'GAUSSIAN'
scene.cycles.sample_clamp_indirect = 0.0
scene.view_settings.view_transform = 'Standard'
bpy.context.view_layer.update()

# ---- added for rendering (the .blend has no active camera and no usable light): camera, sun
cam_auto = bpy.data.cameras.new('AutoCamera')
cam_auto.lens = 50.0
cam_auto.sensor_width = 36.0
cam_auto.clip_end = 11894.3
ob_auto_camera = bpy.data.objects.new('AutoCamera', cam_auto)
scene.collection.objects.link(ob_auto_camera)
ob_auto_camera.location = (685.732, -813.29, 850.195)
ob_auto_camera.rotation_euler = (1.09748, -7.21219e-08, 0.694738)
scene.camera = ob_auto_camera
light_auto_sun = bpy.data.lights.new('AutoSun', 'SUN')
light_auto_sun.energy = 3.0
light_auto_sun.angle = 0.0523599
ob_auto_sun = bpy.data.objects.new('AutoSun', light_auto_sun)
scene.collection.objects.link(ob_auto_sun)
ob_auto_sun.rotation_euler = (0.872665, 0.174533, 0.523599)
bpy.context.view_layer.update()
